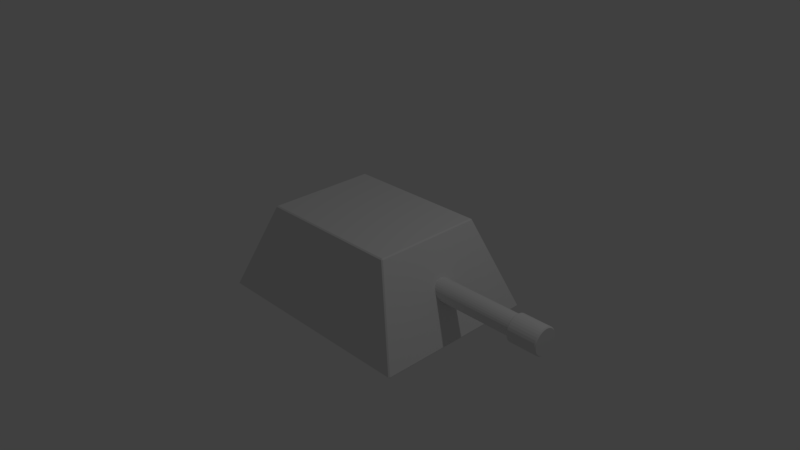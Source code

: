 # Source: tanktop.blend  (saved by Blender 2.77.0; exported with 4.5.12 LTS)
import bpy
from mathutils import Matrix  # noqa: F401  (used for matrix-valued properties, if any)

bpy.ops.wm.read_factory_settings(use_empty=True)
scene = bpy.context.scene
scene.name = 'Scene'

# ---- collections
col_collection_1 = bpy.data.collections.new('Collection 1'); scene.collection.children.link(col_collection_1)

# ---- world
world_world = bpy.data.worlds.new('World'); scene.world = world_world
world_world.color = (0.05088, 0.05088, 0.05088)
world_world.use_sun_shadow = False
world_world.sun_shadow_jitter_overblur = 0.0
world_world.cycles.sampling_method = 'MANUAL'

# ---- cameras
cam_camera = bpy.data.cameras.new('Camera')
cam_camera.clip_end = 100.0
cam_camera.lens = 35.0
cam_camera.sensor_width = 32.0
cam_camera.sensor_height = 18.0
cam_camera.ortho_scale = 7.314
cam_camera.dof.focus_distance = 0.0
cam_camera.dof.aperture_fstop = 128.0

# ---- lights
light_lamp = bpy.data.lights.new('Lamp', 'POINT')
light_lamp.transmission_factor = 0.0
light_lamp.cutoff_distance = 30.0
light_lamp.energy = 100.0
light_lamp.shadow_buffer_clip_start = 1.001
light_lamp.shadow_soft_size = 0.1
light_lamp.shadow_maximum_resolution = 0.006
light_lamp.use_absolute_resolution = True

# ---- meshes
me_cube_001 = bpy.data.meshes.new('Cube.001')
me_cube_001.from_pydata([(-1.5, -1.125, -0.6), (-1.0, -0.75, 0.6), (-1.5, 1.125, -0.6), (-1.0, 0.75, 0.6), (1.5, -1.125, -0.6), (1.0, -0.75, 0.6), (1.5, 1.125, -0.6), (1.0, 0.75, 0.6), (2.529, 0.1478, -0.002408), (1.121, 0.1478, -0.002408), (2.529, 0.1451, 0.02508), (1.121, 0.1451, 0.02508), (2.529, 0.137, 0.05151), (1.121, 0.137, 0.05151), (2.529, 0.124, 0.07586), (1.121, 0.124, 0.07586), (2.529, 0.1065, 0.09721), (1.121, 0.1065, 0.09721), (2.529, 0.08514, 0.1147), (1.121, 0.08514, 0.1147), (2.529, 0.06079, 0.1278), (1.121, 0.06079, 0.1278), (2.529, 0.03436, 0.1358), (1.121, 0.03436, 0.1358), (2.529, 0.006872, 0.1385), (1.121, 0.006872, 0.1385), (2.529, -0.02061, 0.1358), (1.121, -0.02061, 0.1358), (2.529, -0.04704, 0.1278), (1.121, -0.04704, 0.1278), (2.529, -0.0714, 0.1147), (1.121, -0.0714, 0.1147), (2.529, -0.09275, 0.09721), (1.121, -0.09275, 0.09721), (2.529, -0.1103, 0.07586), (1.121, -0.1103, 0.07586), (2.529, -0.1233, 0.05151), (1.121, -0.1233, 0.05151), (2.529, -0.1313, 0.02508), (1.121, -0.1313, 0.02508), (2.529, -0.134, -0.002408), (1.121, -0.134, -0.002408), (2.529, -0.1313, -0.02989), (1.121, -0.1313, -0.02989), (2.529, -0.1233, -0.05632), (1.121, -0.1233, -0.05632), (2.529, -0.1103, -0.08068), (1.121, -0.1103, -0.08068), (2.529, -0.09275, -0.102), (1.121, -0.09275, -0.102), (2.529, -0.0714, -0.1196), (1.121, -0.0714, -0.1196), (2.529, -0.04704, -0.1326), (1.121, -0.04704, -0.1326), (2.529, -0.02061, -0.1406), (1.121, -0.02061, -0.1406), (2.529, 0.006872, -0.1433), (1.121, 0.006872, -0.1433), (2.529, 0.03436, -0.1406), (1.121, 0.03436, -0.1406), (2.529, 0.06079, -0.1326), (1.121, 0.06079, -0.1326), (2.529, 0.08515, -0.1196), (1.121, 0.08515, -0.1196), (2.529, 0.1065, -0.102), (1.121, 0.1065, -0.102), (2.529, 0.124, -0.08068), (1.121, 0.124, -0.08068), (2.529, 0.137, -0.05632), (1.121, 0.137, -0.05632), (2.529, 0.1451, -0.02989), (1.121, 0.1451, -0.02989), (2.373, 0.1743, -0.003485), (2.782, 0.1743, -0.003485), (2.373, 0.1709, -0.03837), (2.782, 0.1709, -0.03837), (2.373, 0.1607, -0.07192), (2.782, 0.1607, -0.07192), (2.373, 0.1442, -0.1028), (2.782, 0.1442, -0.1028), (2.373, 0.1219, -0.1299), (2.782, 0.1219, -0.1299), (2.373, 0.09481, -0.1522), (2.782, 0.09481, -0.1522), (2.373, 0.0639, -0.1687), (2.782, 0.0639, -0.1687), (2.373, 0.03035, -0.1789), (2.782, 0.03035, -0.1789), (2.373, -0.004537, -0.1823), (2.782, -0.004537, -0.1823), (2.373, -0.03942, -0.1789), (2.782, -0.03942, -0.1789), (2.373, -0.07297, -0.1687), (2.782, -0.07297, -0.1687), (2.373, -0.1039, -0.1522), (2.782, -0.1039, -0.1522), (2.373, -0.131, -0.1299), (2.782, -0.131, -0.1299), (2.373, -0.1532, -0.1028), (2.782, -0.1532, -0.1028), (2.373, -0.1698, -0.07192), (2.782, -0.1698, -0.07192), (2.373, -0.1799, -0.03837), (2.782, -0.1799, -0.03837), (2.373, -0.1834, -0.003485), (2.782, -0.1834, -0.003485), (2.373, -0.1799, 0.0314), (2.782, -0.1799, 0.0314), (2.373, -0.1698, 0.06495), (2.782, -0.1698, 0.06495), (2.373, -0.1532, 0.09587), (2.782, -0.1532, 0.09587), (2.373, -0.131, 0.123), (2.782, -0.131, 0.123), (2.373, -0.1039, 0.1452), (2.782, -0.1039, 0.1452), (2.373, -0.07297, 0.1617), (2.782, -0.07297, 0.1617), (2.373, -0.03942, 0.1719), (2.782, -0.03942, 0.1719), (2.373, -0.004537, 0.1753), (2.782, -0.004537, 0.1753), (2.373, 0.03035, 0.1719), (2.782, 0.03035, 0.1719), (2.373, 0.0639, 0.1617), (2.782, 0.0639, 0.1617), (2.373, 0.09481, 0.1452), (2.782, 0.09481, 0.1452), (2.373, 0.1219, 0.123), (2.782, 0.1219, 0.123), (2.373, 0.1442, 0.09587), (2.782, 0.1442, 0.09587), (2.373, 0.1607, 0.06495), (2.782, 0.1607, 0.06495), (2.373, 0.1709, 0.0314), (2.782, 0.1709, 0.0314)], [], [(1, 3, 2, 0), (3, 7, 6, 2), (7, 5, 4, 6), (5, 1, 0, 4), (0, 2, 6, 4), (5, 7, 3, 1), (8, 9, 11, 10), (10, 11, 13, 12), (12, 13, 15, 14), (14, 15, 17, 16), (16, 17, 19, 18), (18, 19, 21, 20), (20, 21, 23, 22), (22, 23, 25, 24), (24, 25, 27, 26), (26, 27, 29, 28), (28, 29, 31, 30), (30, 31, 33, 32), (32, 33, 35, 34), (34, 35, 37, 36), (36, 37, 39, 38), (38, 39, 41, 40), (40, 41, 43, 42), (42, 43, 45, 44), (44, 45, 47, 46), (46, 47, 49, 48), (48, 49, 51, 50), (50, 51, 53, 52), (52, 53, 55, 54), (54, 55, 57, 56), (56, 57, 59, 58), (58, 59, 61, 60), (60, 61, 63, 62), (62, 63, 65, 64), (64, 65, 67, 66), (66, 67, 69, 68), (11, 9, 71, 69, 67, 65, 63, 61, 59, 57, 55, 53, 51, 49, 47, 45, 43, 41, 39, 37, 35, 33, 31, 29, 27, 25, 23, 21, 19, 17, 15, 13), (68, 69, 71, 70), (70, 71, 9, 8), (8, 10, 12, 14, 16, 18, 20, 22, 24, 26, 28, 30, 32, 34, 36, 38, 40, 42, 44, 46, 48, 50, 52, 54, 56, 58, 60, 62, 64, 66, 68, 70), (72, 73, 75, 74), (74, 75, 77, 76), (76, 77, 79, 78), (78, 79, 81, 80), (80, 81, 83, 82), (82, 83, 85, 84), (84, 85, 87, 86), (86, 87, 89, 88), (88, 89, 91, 90), (90, 91, 93, 92), (92, 93, 95, 94), (94, 95, 97, 96), (96, 97, 99, 98), (98, 99, 101, 100), (100, 101, 103, 102), (102, 103, 105, 104), (104, 105, 107, 106), (106, 107, 109, 108), (108, 109, 111, 110), (110, 111, 113, 112), (112, 113, 115, 114), (114, 115, 117, 116), (116, 117, 119, 118), (118, 119, 121, 120), (120, 121, 123, 122), (122, 123, 125, 124), (124, 125, 127, 126), (126, 127, 129, 128), (128, 129, 131, 130), (130, 131, 133, 132), (75, 73, 135, 133, 131, 129, 127, 125, 123, 121, 119, 117, 115, 113, 111, 109, 107, 105, 103, 101, 99, 97, 95, 93, 91, 89, 87, 85, 83, 81, 79, 77), (132, 133, 135, 134), (134, 135, 73, 72), (72, 74, 76, 78, 80, 82, 84, 86, 88, 90, 92, 94, 96, 98, 100, 102, 104, 106, 108, 110, 112, 114, 116, 118, 120, 122, 124, 126, 128, 130, 132, 134)])
_uv = me_cube_001.uv_layers.new(name='UVMap')
_uv.uv.foreach_set('vector', [0.3037, 0.9286, 0.3037, 0.6429, 0.5579, 0.5714, 0.5579, 1.0, 0.4556, 0.4762, 0.4556, 0.09524, 0.7058, 0.0, 0.7058, 0.5714, 0.812, 0.6429, 0.812, 0.9286, 0.5579, 1.0, 0.5579, 0.5714, 0.7058, 0.4762, 0.7058, 0.09524, 0.9437, 0.0, 0.9437, 0.5714, 0.4556, 0.5714, 0.0, 0.5714, 4.828e-08, 4.541e-08, 0.4556, 0.0, 0.0, 0.5714, 0.3037, 0.5714, 0.3037, 0.9524, 4.828e-08, 0.9524, 0.9539, 0.5714, 0.9539, 0.8398, 0.9483, 0.8398, 0.9483, 0.5714, 0.9483, 0.5714, 0.9483, 0.8398, 0.9428, 0.8398, 0.9428, 0.5714, 0.9428, 0.5714, 0.9428, 0.8398, 0.9376, 0.8398, 0.9376, 0.5714, 0.9376, 0.5714, 0.9376, 0.8398, 0.9329, 0.8398, 0.9329, 0.5714, 0.8523, 0.8398, 0.8523, 0.5714, 0.8566, 0.5714, 0.8566, 0.8398, 0.8566, 0.8398, 0.8566, 0.5714, 0.8616, 0.5714, 0.8616, 0.8398, 0.8616, 0.8398, 0.8616, 0.5714, 0.8669, 0.5714, 0.8669, 0.8398, 0.8669, 0.8398, 0.8669, 0.5714, 0.8725, 0.5714, 0.8725, 0.8398, 0.8725, 0.8398, 0.8725, 0.5714, 0.8781, 0.5714, 0.8781, 0.8398, 0.8781, 0.8398, 0.8781, 0.5714, 0.8834, 0.5714, 0.8834, 0.8398, 0.8834, 0.8398, 0.8834, 0.5714, 0.8883, 0.5714, 0.8883, 0.8398, 0.8883, 0.8398, 0.8883, 0.5714, 0.8927, 0.5714, 0.8927, 0.8398, 0.8927, 0.8398, 0.8927, 0.5714, 0.8968, 0.5714, 0.8968, 0.8398, 0.8968, 0.8398, 0.8968, 0.5714, 0.9015, 0.5714, 0.9015, 0.8398, 0.9015, 0.8398, 0.9015, 0.5714, 0.9068, 0.5714, 0.9068, 0.8398, 0.9068, 0.8398, 0.9068, 0.5714, 0.9123, 0.5714, 0.9123, 0.8398, 0.9123, 0.8398, 0.9123, 0.5714, 0.9179, 0.5714, 0.9179, 0.8398, 0.9179, 0.8398, 0.9179, 0.5714, 0.9233, 0.5714, 0.9233, 0.8398, 0.9233, 0.8398, 0.9233, 0.5714, 0.9284, 0.5714, 0.9284, 0.8398, 0.9284, 0.8398, 0.9284, 0.5714, 0.9329, 0.5714, 0.9329, 0.8398, 0.8523, 0.5714, 0.8523, 0.8398, 0.848, 0.8398, 0.848, 0.5714, 0.848, 0.5714, 0.848, 0.8398, 0.8431, 0.8398, 0.8431, 0.5714, 0.8431, 0.5714, 0.8431, 0.8398, 0.8377, 0.8398, 0.8377, 0.5714, 0.8377, 0.5714, 0.8377, 0.8398, 0.8321, 0.8398, 0.8321, 0.5714, 0.8321, 0.5714, 0.8321, 0.8398, 0.8266, 0.8398, 0.8266, 0.5714, 0.8266, 0.5714, 0.8266, 0.8398, 0.8212, 0.8398, 0.8212, 0.5714, 0.8212, 0.5714, 0.8212, 0.8398, 0.8163, 0.8398, 0.8163, 0.5714, 0.8163, 0.5714, 0.8163, 0.8398, 0.812, 0.8398, 0.812, 0.5714, 0.973, 0.5714, 0.973, 0.8398, 0.9691, 0.8398, 0.9691, 0.5714, 0.9691, 0.5714, 0.9691, 0.8398, 0.9645, 0.8398, 0.9645, 0.5714, 0.9691, 0.3114, 0.9746, 0.3114, 0.9801, 0.3124, 0.9852, 0.3144, 0.9898, 0.3174, 0.9937, 0.3211, 0.9968, 0.3254, 0.9989, 0.3303, 1.0, 0.3355, 1.0, 0.3407, 0.9989, 0.3459, 0.9968, 0.3507, 0.9937, 0.3551, 0.9898, 0.3588, 0.9852, 0.3618, 0.9801, 0.3638, 0.9746, 0.3648, 0.9691, 0.3648, 0.9636, 0.3638, 0.9585, 0.3618, 0.9539, 0.3589, 0.95, 0.3552, 0.9469, 0.3508, 0.9448, 0.346, 0.9437, 0.3408, 0.9437, 0.3355, 0.9448, 0.3304, 0.9469, 0.3255, 0.95, 0.3211, 0.9539, 0.3174, 0.9585, 0.3145, 0.9636, 0.3125, 0.9645, 0.5714, 0.9645, 0.8398, 0.9594, 0.8398, 0.9594, 0.5714, 0.9594, 0.5714, 0.9594, 0.8398, 0.9539, 0.8398, 0.9539, 0.5714, 0.9746, 0.4183, 0.9691, 0.4183, 0.9636, 0.4172, 0.9585, 0.4152, 0.9539, 0.4123, 0.95, 0.4085, 0.9469, 0.4042, 0.9448, 0.3993, 0.9437, 0.3941, 0.9437, 0.3889, 0.9448, 0.3837, 0.9469, 0.3789, 0.95, 0.3745, 0.9539, 0.3708, 0.9585, 0.3679, 0.9636, 0.3659, 0.9691, 0.3648, 0.9746, 0.3649, 0.9801, 0.3659, 0.9852, 0.3679, 0.9898, 0.3708, 0.9937, 0.3746, 0.9968, 0.3789, 0.9989, 0.3838, 1.0, 0.389, 1.0, 0.3942, 0.9989, 0.3994, 0.9968, 0.4042, 0.9937, 0.4086, 0.9898, 0.4123, 0.9852, 0.4152, 0.9801, 0.4172, 0.9679, 0.2336, 0.9679, 0.3114, 0.961, 0.3114, 0.961, 0.2336, 0.961, 0.2336, 0.961, 0.3114, 0.9544, 0.3114, 0.9544, 0.2336, 0.9544, 0.2336, 0.9544, 0.3114, 0.9486, 0.3114, 0.9486, 0.2336, 0.9486, 0.2336, 0.9486, 0.3114, 0.9437, 0.3114, 0.9437, 0.2336, 0.9437, 0.1557, 0.9437, 0.07786, 0.9492, 0.07786, 0.9492, 0.1557, 0.9492, 0.1557, 0.9492, 0.07786, 0.9554, 0.07786, 0.9554, 0.1557, 0.9554, 0.1557, 0.9554, 0.07786, 0.9622, 0.07786, 0.9622, 0.1557, 0.9622, 0.1557, 0.9622, 0.07786, 0.9693, 0.07786, 0.9693, 0.1557, 0.9693, 0.1557, 0.9693, 0.07786, 0.9764, 0.07786, 0.9764, 0.1557, 0.9764, 0.1557, 0.9764, 0.07786, 0.9832, 0.07786, 0.9832, 0.1557, 0.9832, 0.1557, 0.9832, 0.07786, 0.9894, 0.07786, 0.9894, 0.1557, 0.9894, 0.1557, 0.9894, 0.07786, 0.9949, 0.07786, 0.9949, 0.1557, 0.9948, 0.1557, 0.9948, 0.2336, 0.9891, 0.2336, 0.9891, 0.1557, 0.9891, 0.1557, 0.9891, 0.2336, 0.9826, 0.2336, 0.9826, 0.1557, 0.9826, 0.1557, 0.9826, 0.2336, 0.9757, 0.2336, 0.9757, 0.1557, 0.9757, 0.1557, 0.9757, 0.2336, 0.9686, 0.2336, 0.9686, 0.1557, 0.9686, 0.1557, 0.9686, 0.2336, 0.9616, 0.2336, 0.9616, 0.1557, 0.9616, 0.1557, 0.9616, 0.2336, 0.9549, 0.2336, 0.9549, 0.1557, 0.9549, 0.1557, 0.9549, 0.2336, 0.9489, 0.2336, 0.9489, 0.1557, 0.9489, 0.1557, 0.9489, 0.2336, 0.9437, 0.2336, 0.9437, 0.1557, 0.9437, 0.07786, 0.9437, 0.0, 0.9492, 0.0, 0.9492, 0.07786, 0.9492, 0.07786, 0.9492, 0.0, 0.9554, 0.0, 0.9554, 0.07786, 0.9554, 0.07786, 0.9554, 0.0, 0.9622, 0.0, 0.9622, 0.07786, 0.9622, 0.07786, 0.9622, 0.0, 0.9693, 0.0, 0.9693, 0.07786, 0.9693, 0.07786, 0.9693, 0.0, 0.9764, 0.0, 0.9764, 0.07786, 0.9764, 0.07786, 0.9764, 0.0, 0.9832, 0.0, 0.9832, 0.07786, 0.9832, 0.07786, 0.9832, 0.0, 0.9894, 0.0, 0.9894, 0.07786, 0.9894, 0.07786, 0.9894, 0.0, 0.9949, 0.0, 0.9949, 0.07786, 0.9946, 0.2336, 0.9946, 0.3114, 0.9886, 0.3114, 0.9886, 0.2336, 0.9886, 0.2336, 0.9886, 0.3114, 0.982, 0.3114, 0.982, 0.2336, 0.8442, 0.8398, 0.8512, 0.8398, 0.8581, 0.8411, 0.8646, 0.8436, 0.8705, 0.8473, 0.8755, 0.852, 0.8794, 0.8576, 0.8821, 0.8637, 0.8834, 0.8703, 0.8834, 0.877, 0.8821, 0.8835, 0.8794, 0.8897, 0.8755, 0.8952, 0.8705, 0.9, 0.8646, 0.9037, 0.8581, 0.9063, 0.8512, 0.9076, 0.8442, 0.9076, 0.8373, 0.9063, 0.8308, 0.9038, 0.8249, 0.9001, 0.8199, 0.8953, 0.816, 0.8898, 0.8133, 0.8836, 0.812, 0.8771, 0.812, 0.8704, 0.8133, 0.8639, 0.816, 0.8577, 0.8199, 0.8521, 0.8249, 0.8474, 0.8308, 0.8437, 0.8373, 0.8411, 0.982, 0.2336, 0.982, 0.3114, 0.975, 0.3114, 0.975, 0.2336, 0.975, 0.2336, 0.975, 0.3114, 0.9679, 0.3114, 0.9679, 0.2336, 0.9156, 0.8398, 0.9227, 0.8398, 0.9296, 0.8411, 0.9361, 0.8437, 0.9419, 0.8474, 0.9469, 0.8521, 0.9508, 0.8577, 0.9535, 0.8639, 0.9549, 0.8704, 0.9549, 0.8771, 0.9535, 0.8836, 0.9508, 0.8898, 0.9469, 0.8953, 0.9419, 0.9001, 0.9361, 0.9038, 0.9296, 0.9063, 0.9227, 0.9076, 0.9156, 0.9076, 0.9087, 0.9063, 0.9022, 0.9037, 0.8964, 0.9, 0.8914, 0.8952, 0.8875, 0.8897, 0.8848, 0.8835, 0.8834, 0.877, 0.8834, 0.8703, 0.8848, 0.8637, 0.8875, 0.8576, 0.8914, 0.852, 0.8964, 0.8473, 0.9022, 0.8436, 0.9087, 0.8411])
me_cube_001.use_remesh_preserve_volume = False
me_cube_001.use_remesh_preserve_attributes = False
me_cube_001.use_mirror_vertex_groups = False
me_cube_001.update()

# ---- objects
ob_cube = bpy.data.objects.new('Cube', me_cube_001)
ob_lamp = bpy.data.objects.new('Lamp', light_lamp)
ob_camera = bpy.data.objects.new('Camera', cam_camera)

# ---- transforms, parenting, visibility, modifiers, constraints
ob_cube.location = (0.0, 0.0, 0.0)
ob_cube.lineart.crease_threshold = 0.0
_m = ob_cube.modifiers.new('Bevel', 'BEVEL')
_m.limit_method = 'NONE'
_m.spread = 0.0
ob_lamp.location = (4.076, 1.005, 5.904)
ob_lamp.rotation_euler = (0.6503, 0.05522, 1.866)
ob_lamp.lock_rotations_4d = False
ob_lamp.empty_display_type = 'ARROWS'
ob_lamp.color = (0.0, 0.0, 0.0, 0.0)
ob_lamp.lineart.crease_threshold = 0.0
ob_camera.location = (7.481, -6.508, 5.344)
ob_camera.rotation_euler = (1.109, 0.01082, 0.8149)
ob_camera.lock_rotations_4d = False
ob_camera.empty_display_type = 'ARROWS'
ob_camera.color = (0.0, 0.0, 0.0, 0.0)
ob_camera.display_type = 'WIRE'
ob_camera.lineart.crease_threshold = 0.0

# ---- collection membership
col_collection_1.objects.link(ob_cube)
col_collection_1.objects.link(ob_lamp)
col_collection_1.objects.link(ob_camera)

# ---- scene / render settings (as saved in the file)
scene.camera = ob_camera
scene.frame_start = 1; scene.frame_end = 250; scene.frame_set(1)
scene.render.engine = 'BLENDER_EEVEE_NEXT'
scene.render.resolution_percentage = 50
scene.render.dither_intensity = 0.0
scene.cycles.use_denoising = False
scene.cycles.samples = 128
scene.cycles.sampling_pattern = 'TABULATED_SOBOL'
scene.cycles.light_sampling_threshold = 0.0
scene.cycles.use_adaptive_sampling = False
scene.cycles.use_light_tree = False
scene.cycles.blur_glossy = 0.0
scene.cycles.sample_clamp_indirect = 0.0
scene.view_settings.view_transform = 'Standard'
bpy.context.view_layer.update()
